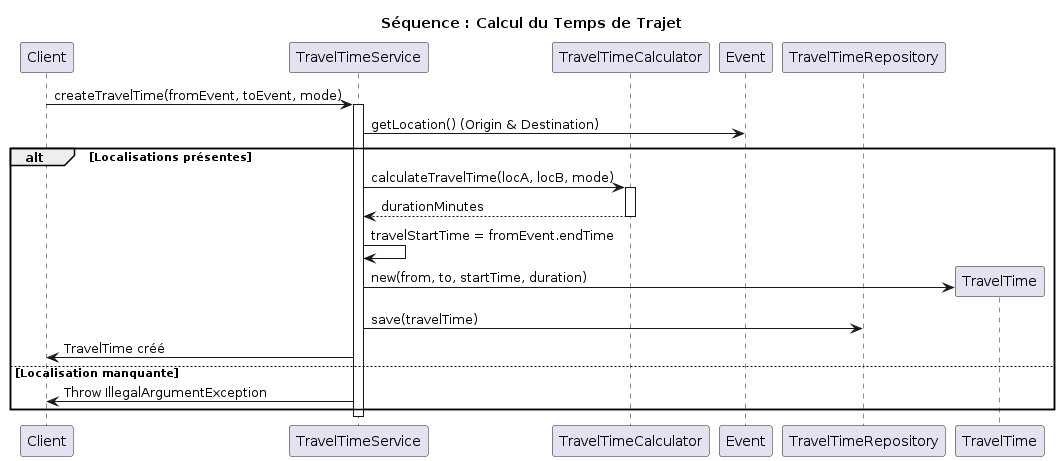

The diagram above was rendered by PlantUML. Its source (embedded in the PNG):
@startuml
title Séquence : Calcul du Temps de Trajet

participant "Client" as Client
participant "TravelTimeService" as TTService
participant "TravelTimeCalculator" as Calculator
participant "Event" as Event
participant "TravelTimeRepository" as TTRepo

Client -> TTService : createTravelTime(fromEvent, toEvent, mode)
activate TTService

TTService -> Event : getLocation() (Origin & Destination)
alt Localisations présentes
    TTService -> Calculator : calculateTravelTime(locA, locB, mode)
    activate Calculator
    Calculator --> TTService : durationMinutes
    deactivate Calculator

    TTService -> TTService : travelStartTime = fromEvent.endTime
    
    create participant "TravelTime" as TT
    TTService -> TT : new(from, to, startTime, duration)
    
    TTService -> TTRepo : save(travelTime)
    TTService -> Client : TravelTime créé
else Localisation manquante
    TTService -> Client : Throw IllegalArgumentException
end
deactivate TTService
@enduml